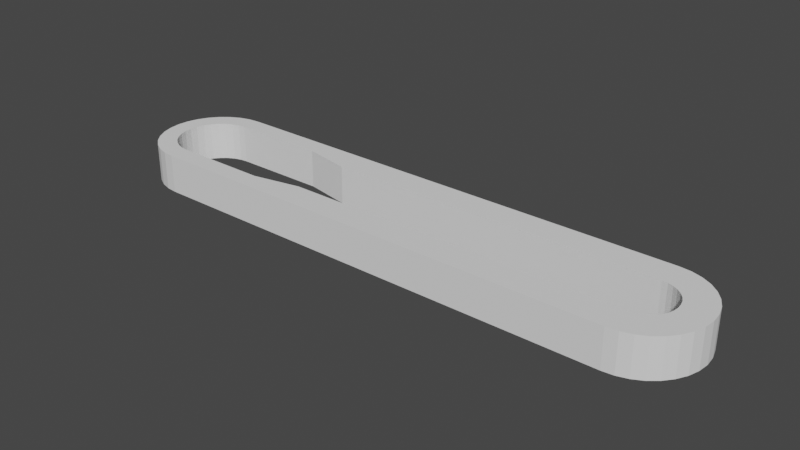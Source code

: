# Source: PiStrap_Upper.blend  (saved by Blender 2.90.8; exported with 4.5.12 LTS)
import bpy
from mathutils import Matrix  # noqa: F401  (used for matrix-valued properties, if any)

bpy.ops.wm.read_factory_settings(use_empty=True)
scene = bpy.context.scene
scene.name = 'Scene'

# ---- collections
col_collection = bpy.data.collections.new('Collection'); scene.collection.children.link(col_collection)

# ---- world
world_world = bpy.data.worlds.new('World'); scene.world = world_world
world_world.use_nodes = True; world_world.node_tree.nodes.clear()
_N = world_world.node_tree.nodes; _L = world_world.node_tree.links
n0 = _N.new('ShaderNodeOutputWorld'); n0.name = 'World Output'; n0.location = (300, 300)
n1 = _N.new('ShaderNodeBackground'); n1.name = 'Background'; n1.location = (10, 300)
n1.inputs[0].default_value = (0.05088, 0.05088, 0.05088, 1.0)
_L.new(n1.outputs[0], n0.inputs[0])
n0.is_active_output = True
world_world.color = (0.05088, 0.05088, 0.05088)
world_world.use_sun_shadow = False
world_world.sun_shadow_jitter_overblur = 0.0

# ---- meshes
me_circle = bpy.data.meshes.new('Circle')
me_circle.from_pydata([(0.0, 0.2, 0.0), (-0.03902, 0.1962, 0.0), (-0.07654, 0.1848, 0.0), (-0.1111, 0.1663, 0.0), (-0.1414, 0.1414, 0.0), (-0.1663, 0.1111, 0.0), (-0.1848, 0.07654, 0.0), (-0.1962, 0.03902, 0.0), (-0.2, 1.51e-08, 0.0), (-0.1962, -0.03902, 0.0), (-0.1848, -0.07654, 0.0), (-0.1663, -0.1111, 0.0), (-0.1414, -0.1414, 0.0), (-0.1111, -0.1663, 0.0), (-0.07654, -0.1848, 0.0), (-0.03902, -0.1962, 0.0), (6.517e-08, -0.2, 0.0), (2.559, 0.2942, 0.0), (2.615, 0.2772, 0.0), (2.667, 0.2494, 0.0), (2.712, 0.2121, 0.0), (2.749, 0.1667, 0.0), (2.777, 0.1148, 0.0), (2.794, 0.05853, 0.0), (2.8, 2.478e-07, 0.0), (2.794, -0.05853, 0.0), (2.777, -0.1148, 0.0), (2.749, -0.1667, 0.0), (2.712, -0.2121, 0.0), (2.667, -0.2494, 0.0), (2.615, -0.2772, 0.0), (2.559, -0.2942, 0.0), (2.5, -0.3, 0.0), (2.5, 0.3, 0.0), (2.5, 0.15, 0.0), (2.5, -0.15, 0.0), (2.529, -0.1471, 0.0), (2.557, -0.1386, 0.0), (2.583, -0.1247, 0.0), (2.606, -0.1061, 0.0), (2.625, -0.08334, 0.0), (2.639, -0.0574, 0.0), (2.647, -0.02926, 0.0), (2.65, 1.448e-07, 0.0), (2.647, 0.02926, 0.0), (2.639, 0.0574, 0.0), (2.625, 0.08334, 0.0), (2.606, 0.1061, 0.0), (2.583, 0.1247, 0.0), (2.557, 0.1386, 0.0), (2.529, 0.1471, 0.0), (8.557e-09, 0.3, 0.0), (-0.05853, 0.2942, 0.0), (-0.1148, 0.2772, 0.0), (-0.1667, 0.2494, 0.0), (-0.2121, 0.2121, 0.0), (-0.2494, 0.1667, 0.0), (-0.2772, 0.1148, 0.0), (-0.2942, 0.05853, 0.0), (-0.3, -8.55e-09, 0.0), (-0.2942, -0.05853, 0.0), (-0.2772, -0.1148, 0.0), (-0.2494, -0.1667, 0.0), (-0.2121, -0.2121, 0.0), (-0.1667, -0.2494, 0.0), (-0.1148, -0.2772, 0.0), (-0.05853, -0.2942, 0.0), (1.063e-07, -0.3, 0.0), (0.5, 0.2, 0.0), (0.5, 0.3, 0.0), (0.5, -0.2, 0.0), (0.5, -0.3, 0.0), (0.75, 0.3, 0.0), (0.75, 0.15, 0.0), (0.75, -0.3, 0.0), (0.75, -0.15, 0.0), (-0.03902, 0.1962, 0.2), (0.0, 0.2, 0.2), (-0.07654, 0.1848, 0.2), (-0.1111, 0.1663, 0.2), (-0.1414, 0.1414, 0.2), (-0.1663, 0.1111, 0.2), (-0.1848, 0.07654, 0.2), (-0.1962, 0.03902, 0.2), (-0.2, 1.51e-08, 0.2), (-0.1962, -0.03902, 0.2), (-0.1848, -0.07654, 0.2), (-0.1663, -0.1111, 0.2), (-0.1414, -0.1414, 0.2), (-0.1111, -0.1663, 0.2), (-0.07654, -0.1848, 0.2), (-0.03902, -0.1962, 0.2), (6.517e-08, -0.2, 0.2), (2.5, 0.3, 0.2), (2.559, 0.2942, 0.2), (2.615, 0.2772, 0.2), (2.667, 0.2494, 0.2), (2.712, 0.2121, 0.2), (2.749, 0.1667, 0.2), (2.777, 0.1148, 0.2), (2.794, 0.05853, 0.2), (2.8, 2.478e-07, 0.2), (2.794, -0.05853, 0.2), (2.777, -0.1148, 0.2), (2.749, -0.1667, 0.2), (2.712, -0.2121, 0.2), (2.667, -0.2494, 0.2), (2.615, -0.2772, 0.2), (2.559, -0.2942, 0.2), (2.5, -0.3, 0.2), (2.529, -0.1471, 0.2), (2.5, -0.15, 0.2), (2.557, -0.1386, 0.2), (2.583, -0.1247, 0.2), (2.606, -0.1061, 0.2), (2.625, -0.08334, 0.2), (2.639, -0.0574, 0.2), (2.647, -0.02926, 0.2), (2.65, 1.448e-07, 0.2), (2.647, 0.02926, 0.2), (2.639, 0.0574, 0.2), (2.625, 0.08334, 0.2), (2.606, 0.1061, 0.2), (2.583, 0.1247, 0.2), (2.557, 0.1386, 0.2), (2.529, 0.1471, 0.2), (2.5, 0.15, 0.2), (-0.05853, 0.2942, 0.2), (8.557e-09, 0.3, 0.2), (-0.1148, 0.2772, 0.2), (-0.1667, 0.2494, 0.2), (-0.2121, 0.2121, 0.2), (-0.2494, 0.1667, 0.2), (-0.2772, 0.1148, 0.2), (-0.2942, 0.05853, 0.2), (-0.3, -8.55e-09, 0.2), (-0.2942, -0.05853, 0.2), (-0.2772, -0.1148, 0.2), (-0.2494, -0.1667, 0.2), (-0.2121, -0.2121, 0.2), (-0.1667, -0.2494, 0.2), (-0.1148, -0.2772, 0.2), (-0.05853, -0.2942, 0.2), (1.063e-07, -0.3, 0.2), (0.5, 0.2, 0.2), (0.5, 0.3, 0.2), (0.5, -0.3, 0.2), (0.5, -0.2, 0.2), (0.75, 0.15, 0.2), (0.75, 0.3, 0.2), (0.75, -0.3, 0.2), (0.75, -0.15, 0.2)], [], [(6, 57, 56, 5), (7, 58, 57, 6), (8, 59, 58, 7), (9, 60, 59, 8), (10, 61, 60, 9), (11, 62, 61, 10), (12, 63, 62, 11), (13, 64, 63, 12), (14, 65, 64, 13), (1, 52, 51, 0), (15, 66, 65, 14), (2, 53, 52, 1), (16, 67, 66, 15), (3, 54, 53, 2), (4, 55, 54, 3), (5, 56, 55, 4), (41, 26, 27, 40), (42, 25, 26, 41), (43, 24, 25, 42), (44, 23, 24, 43), (45, 22, 23, 44), (46, 21, 22, 45), (47, 20, 21, 46), (48, 19, 20, 47), (49, 18, 19, 48), (36, 31, 32, 35), (50, 17, 18, 49), (37, 30, 31, 36), (34, 33, 17, 50), (38, 29, 30, 37), (39, 28, 29, 38), (40, 27, 28, 39), (51, 69, 68, 0), (16, 70, 71, 67), (34, 73, 72, 33), (32, 74, 75, 35), (69, 72, 73, 68), (70, 75, 74, 71), (82, 81, 132, 133), (83, 82, 133, 134), (84, 83, 134, 135), (85, 84, 135, 136), (86, 85, 136, 137), (87, 86, 137, 138), (88, 87, 138, 139), (89, 88, 139, 140), (90, 89, 140, 141), (76, 77, 128, 127), (91, 90, 141, 142), (78, 76, 127, 129), (92, 91, 142, 143), (79, 78, 129, 130), (80, 79, 130, 131), (81, 80, 131, 132), (116, 115, 104, 103), (117, 116, 103, 102), (118, 117, 102, 101), (119, 118, 101, 100), (120, 119, 100, 99), (121, 120, 99, 98), (122, 121, 98, 97), (123, 122, 97, 96), (124, 123, 96, 95), (110, 111, 109, 108), (125, 124, 95, 94), (112, 110, 108, 107), (126, 125, 94, 93), (113, 112, 107, 106), (114, 113, 106, 105), (115, 114, 105, 104), (128, 77, 144, 145), (92, 143, 146, 147), (126, 93, 149, 148), (109, 111, 151, 150), (145, 144, 148, 149), (147, 146, 150, 151), (54, 55, 131, 130), (27, 26, 103, 104), (55, 56, 132, 131), (28, 27, 104, 105), (1, 0, 77, 76), (73, 34, 126, 148), (56, 57, 133, 132), (29, 28, 105, 106), (2, 1, 76, 78), (33, 72, 149, 93), (57, 58, 134, 133), (30, 29, 106, 107), (3, 2, 78, 79), (58, 59, 135, 134), (31, 30, 107, 108), (4, 3, 79, 80), (74, 32, 109, 150), (59, 60, 136, 135), (32, 31, 108, 109), (5, 4, 80, 81), (35, 75, 151, 111), (60, 61, 137, 136), (18, 17, 94, 95), (6, 5, 81, 82), (68, 73, 148, 144), (61, 62, 138, 137), (36, 35, 111, 110), (7, 6, 82, 83), (72, 69, 145, 149), (62, 63, 139, 138), (37, 36, 110, 112), (8, 7, 83, 84), (71, 74, 150, 146), (63, 64, 140, 139), (38, 37, 112, 113), (9, 8, 84, 85), (75, 70, 147, 151), (64, 65, 141, 140), (39, 38, 113, 114), (10, 9, 85, 86), (65, 66, 142, 141), (40, 39, 114, 115), (11, 10, 86, 87), (66, 67, 143, 142), (41, 40, 115, 116), (12, 11, 87, 88), (42, 41, 116, 117), (13, 12, 88, 89), (43, 42, 117, 118), (14, 13, 89, 90), (44, 43, 118, 119), (15, 14, 90, 91), (45, 44, 119, 120), (16, 15, 91, 92), (46, 45, 120, 121), (17, 33, 93, 94), (47, 46, 121, 122), (19, 18, 95, 96), (48, 47, 122, 123), (20, 19, 96, 97), (49, 48, 123, 124), (21, 20, 97, 98), (50, 49, 124, 125), (22, 21, 98, 99), (69, 51, 128, 145), (34, 50, 125, 126), (23, 22, 99, 100), (0, 68, 144, 77), (51, 52, 127, 128), (24, 23, 100, 101), (52, 53, 129, 127), (25, 24, 101, 102), (70, 16, 92, 147), (53, 54, 130, 129), (26, 25, 102, 103), (67, 71, 146, 143)])
me_circle.use_remesh_fix_poles = True
me_circle.use_remesh_preserve_attributes = False
me_circle.use_mirror_vertex_groups = False
me_circle.update()

# ---- objects
ob_circle = bpy.data.objects.new('Circle', me_circle)

# ---- transforms, parenting, visibility, modifiers, constraints
ob_circle.location = (0.0, 0.0, 0.0)
ob_circle.lineart.crease_threshold = 0.0

# ---- collection membership
col_collection.objects.link(ob_circle)

# ---- scene / render settings (as saved in the file)
scene.frame_start = 1; scene.frame_end = 250; scene.frame_set(1)
scene.render.engine = 'BLENDER_EEVEE_NEXT'
scene.cycles.use_denoising = False
scene.cycles.samples = 128
scene.cycles.sampling_pattern = 'TABULATED_SOBOL'
scene.cycles.use_adaptive_sampling = False
scene.cycles.use_light_tree = False
scene.view_settings.view_transform = 'Filmic'
bpy.context.view_layer.update()

# ---- added for rendering (the .blend has no active camera and no usable light): camera, sun
cam_auto = bpy.data.cameras.new('AutoCamera')
cam_auto.lens = 50.0
cam_auto.sensor_width = 36.0
cam_auto.clip_end = 1000.0
ob_auto_camera = bpy.data.objects.new('AutoCamera', cam_auto)
scene.collection.objects.link(ob_auto_camera)
ob_auto_camera.location = (4.17728, -3.51274, 2.44182)
ob_auto_camera.rotation_euler = (1.09748, -7.21219e-08, 0.694738)
scene.camera = ob_auto_camera
light_auto_sun = bpy.data.lights.new('AutoSun', 'SUN')
light_auto_sun.energy = 3.0
light_auto_sun.angle = 0.0523599
ob_auto_sun = bpy.data.objects.new('AutoSun', light_auto_sun)
scene.collection.objects.link(ob_auto_sun)
ob_auto_sun.rotation_euler = (0.872665, 0.174533, 0.523599)
bpy.context.view_layer.update()

